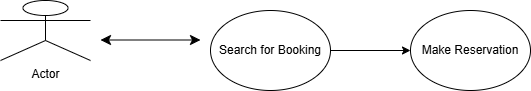

The diagram above was exported from draw.io. Its source (the exported page's mxGraphModel, read from the mxfile embedded in the PNG):
<mxGraphModel dx="778" dy="460" grid="1" gridSize="10" guides="1" tooltips="1" connect="1" arrows="1" fold="1" page="1" pageScale="1" pageWidth="850" pageHeight="1100" math="0" shadow="0">
  <root>
    <mxCell id="0" />
    <mxCell id="1" parent="0" />
    <mxCell id="vCexBvFxxpinAURs4CMP-1" value="Actor" style="shape=umlActor;verticalLabelPosition=bottom;verticalAlign=top;html=1;outlineConnect=0;" parent="1" vertex="1">
      <mxGeometry x="200" y="160" width="90" height="60" as="geometry" />
    </mxCell>
    <mxCell id="vCexBvFxxpinAURs4CMP-5" value="" style="edgeStyle=orthogonalEdgeStyle;rounded=0;orthogonalLoop=1;jettySize=auto;html=1;" parent="1" source="vCexBvFxxpinAURs4CMP-2" target="vCexBvFxxpinAURs4CMP-4" edge="1">
      <mxGeometry relative="1" as="geometry" />
    </mxCell>
    <mxCell id="vCexBvFxxpinAURs4CMP-2" value="Search for Booking" style="ellipse;whiteSpace=wrap;html=1;" parent="1" vertex="1">
      <mxGeometry x="410" y="170" width="120" height="80" as="geometry" />
    </mxCell>
    <mxCell id="vCexBvFxxpinAURs4CMP-3" value="" style="edgeStyle=none;orthogonalLoop=1;jettySize=auto;html=1;endArrow=classic;startArrow=classic;endSize=8;startSize=8;rounded=0;" parent="1" edge="1">
      <mxGeometry width="100" relative="1" as="geometry">
        <mxPoint x="300" y="199.5" as="sourcePoint" />
        <mxPoint x="400" y="199.5" as="targetPoint" />
        <Array as="points" />
      </mxGeometry>
    </mxCell>
    <mxCell id="vCexBvFxxpinAURs4CMP-4" value="Make Reservation" style="ellipse;whiteSpace=wrap;html=1;" parent="1" vertex="1">
      <mxGeometry x="610" y="170" width="120" height="80" as="geometry" />
    </mxCell>
  </root>
</mxGraphModel>